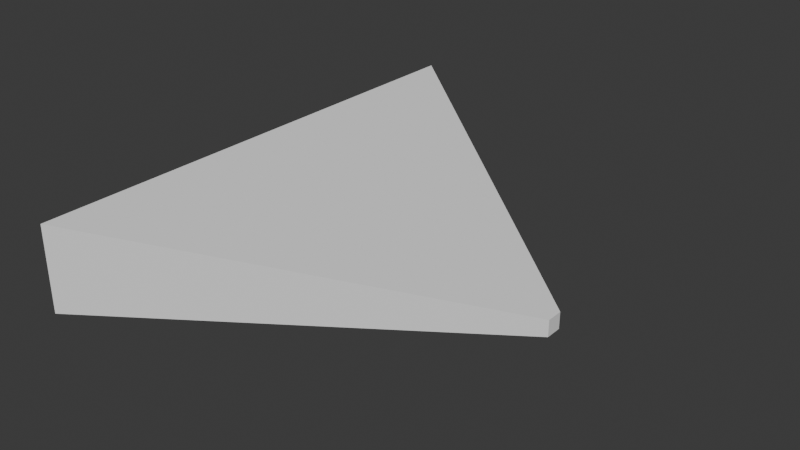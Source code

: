 # Source: Sight.blend  (saved by Blender 4.4.32; exported with 4.5.12 LTS)
import bpy
from mathutils import Matrix  # noqa: F401  (used for matrix-valued properties, if any)

bpy.ops.wm.read_factory_settings(use_empty=True)
scene = bpy.context.scene
scene.name = 'Scene'

# ---- collections
col_collection = bpy.data.collections.new('Collection'); scene.collection.children.link(col_collection)

# ---- world
world_world = bpy.data.worlds.new('World'); scene.world = world_world
world_world.use_nodes = True; world_world.node_tree.nodes.clear()
_N = world_world.node_tree.nodes; _L = world_world.node_tree.links
n0 = _N.new('ShaderNodeOutputWorld'); n0.name = 'World Output'; n0.location = (300, 300)
n1 = _N.new('ShaderNodeBackground'); n1.name = 'Background'; n1.location = (10, 300)
n1.inputs[0].default_value = (0.05088, 0.05088, 0.05088, 1.0)
_L.new(n1.outputs[0], n0.inputs[0])
n0.is_active_output = True
world_world.color = (0.05088, 0.05088, 0.05088)
world_world.sun_shadow_jitter_overblur = 0.0

# ---- meshes
me_cone = bpy.data.meshes.new('Cone')
me_cone.from_pydata([(-8.162, -24.56, -32.12), (-0.8041, -0.8041, 0.0), (-8.162, 24.56, -32.12), (-0.8041, 0.8041, 0.0), (0.03672, -24.56, -32.12), (0.8041, -0.8041, 0.0), (0.03672, 24.56, -32.12), (0.8041, 0.8041, 0.0)], [], [(3, 0, 1), (1, 4, 5), (6, 5, 4), (3, 6, 2), (3, 5, 7), (2, 4, 0), (3, 2, 0), (1, 0, 4), (6, 7, 5), (3, 7, 6), (3, 1, 5), (2, 6, 4)])
_uv = me_cone.uv_layers.new(name='UVMap')
_uv.uv.foreach_set('vector', [0.25, 0.25, 0.4197, 0.4197, 0.25, 0.25, 0.25, 0.25, 0.08029, 0.4197, 0.25, 0.25, 0.08029, 0.08029, 0.25, 0.25, 0.08029, 0.4197, 0.25, 0.25, 0.08029, 0.08029, 0.4197, 0.08029, 0.25, 0.25, 0.25, 0.25, 0.25, 0.25, 0.4197, 0.08029, 0.08029, 0.4197, 0.4197, 0.4197, 0.25, 0.25, 0.4197, 0.08029, 0.4197, 0.4197, 0.25, 0.25, 0.4197, 0.4197, 0.08029, 0.4197, 0.08029, 0.08029, 0.25, 0.25, 0.25, 0.25, 0.25, 0.25, 0.25, 0.25, 0.08029, 0.08029, 0.25, 0.25, 0.25, 0.25, 0.25, 0.25, 0.4197, 0.08029, 0.08029, 0.08029, 0.08029, 0.4197])
me_cone.remesh_voxel_size = 20.0
me_cone.update()

# ---- objects
ob_cone = bpy.data.objects.new('Cone', me_cone)

# ---- transforms, parenting, visibility, modifiers, constraints
ob_cone.location = (0.0, 0.0, 0.0)
ob_cone.rotation_euler = (0.0, 1.571, 0.0)

# ---- collection membership
col_collection.objects.link(ob_cone)

# ---- scene / render settings (as saved in the file)
scene.frame_start = 1; scene.frame_end = 250; scene.frame_set(-83)
scene.render.engine = 'BLENDER_EEVEE_NEXT'
bpy.context.view_layer.update()

# ---- added for rendering (the .blend has no active camera and no usable light): camera, sun
cam_auto = bpy.data.cameras.new('AutoCamera')
cam_auto.lens = 50.0
cam_auto.sensor_width = 36.0
cam_auto.clip_end = 1000.0
ob_auto_camera = bpy.data.objects.new('AutoCamera', cam_auto)
scene.collection.objects.link(ob_auto_camera)
ob_auto_camera.location = (38.8739, -65.9207, 47.6261)
ob_auto_camera.rotation_euler = (1.09748, -7.21219e-08, 0.694738)
scene.camera = ob_auto_camera
light_auto_sun = bpy.data.lights.new('AutoSun', 'SUN')
light_auto_sun.energy = 3.0
light_auto_sun.angle = 0.0523599
ob_auto_sun = bpy.data.objects.new('AutoSun', light_auto_sun)
scene.collection.objects.link(ob_auto_sun)
ob_auto_sun.rotation_euler = (0.872665, 0.174533, 0.523599)
bpy.context.view_layer.update()
